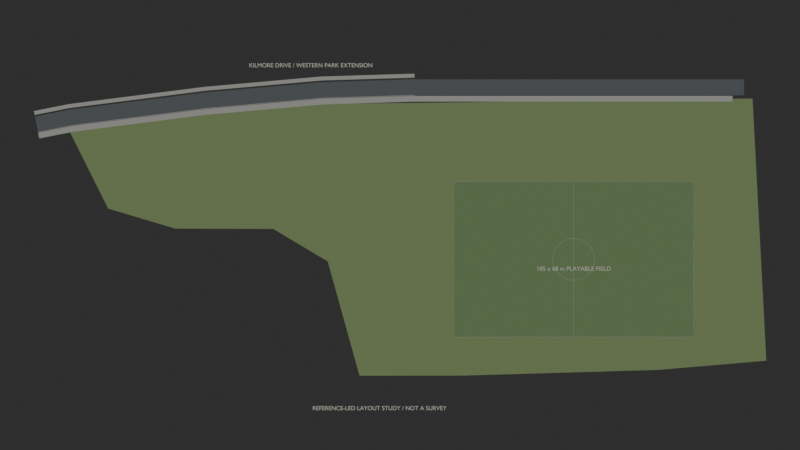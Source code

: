 # Source: kilmore_site_footprint.blend  (saved by Blender 4.3.34; exported with 4.5.12 LTS)
import bpy
from mathutils import Matrix  # noqa: F401  (used for matrix-valued properties, if any)

bpy.ops.wm.read_factory_settings(use_empty=True)
scene = bpy.context.scene
scene.name = 'Scene'

# ---- collections
col_collection = bpy.data.collections.new('Collection'); scene.collection.children.link(col_collection)

# ---- materials (node trees are filled in below, after node groups)
mat_mat_kilmore_grass_layout = bpy.data.materials.new('MAT_Kilmore_Grass_Layout')
mat_mat_kilmore_grass_layout.use_backface_culling = True
mat_mat_kilmore_asphalt_layout = bpy.data.materials.new('MAT_Kilmore_Asphalt_Layout')
mat_mat_kilmore_asphalt_layout.use_backface_culling = True
mat_mat_kilmore_footpath_layout = bpy.data.materials.new('MAT_Kilmore_Footpath_Layout')
mat_mat_kilmore_footpath_layout.use_backface_culling = True
mat_mat_review_playingsurface = bpy.data.materials.new('MAT_Review_PlayingSurface')
mat_mat_review_playingsurface.use_backface_culling = True
mat_mat_review_fadedpaint = bpy.data.materials.new('MAT_Review_FadedPaint')
mat_mat_review_fadedpaint.use_backface_culling = True

# ---- material node trees
mat_mat_kilmore_grass_layout.use_nodes = True; mat_mat_kilmore_grass_layout.node_tree.nodes.clear()
_N = mat_mat_kilmore_grass_layout.node_tree.nodes; _L = mat_mat_kilmore_grass_layout.node_tree.links
n0 = _N.new('ShaderNodeBsdfPrincipled'); n0.name = 'Principled BSDF'; n0.location = (10, 300)
n0.inputs[0].default_value = (0.22, 0.31, 0.13, 1.0)
n0.inputs[2].default_value = 0.96
n1 = _N.new('ShaderNodeOutputMaterial'); n1.name = 'Material Output'; n1.location = (300, 300)
_L.new(n0.outputs[0], n1.inputs[0])
n1.is_active_output = True
mat_mat_kilmore_asphalt_layout.use_nodes = True; mat_mat_kilmore_asphalt_layout.node_tree.nodes.clear()
_N = mat_mat_kilmore_asphalt_layout.node_tree.nodes; _L = mat_mat_kilmore_asphalt_layout.node_tree.links
n0 = _N.new('ShaderNodeBsdfPrincipled'); n0.name = 'Principled BSDF'; n0.location = (10, 300)
n0.inputs[0].default_value = (0.12, 0.13, 0.14, 1.0)
n0.inputs[2].default_value = 0.96
n1 = _N.new('ShaderNodeOutputMaterial'); n1.name = 'Material Output'; n1.location = (300, 300)
_L.new(n0.outputs[0], n1.inputs[0])
n1.is_active_output = True
mat_mat_kilmore_footpath_layout.use_nodes = True; mat_mat_kilmore_footpath_layout.node_tree.nodes.clear()
_N = mat_mat_kilmore_footpath_layout.node_tree.nodes; _L = mat_mat_kilmore_footpath_layout.node_tree.links
n0 = _N.new('ShaderNodeBsdfPrincipled'); n0.name = 'Principled BSDF'; n0.location = (10, 300)
n0.inputs[0].default_value = (0.43, 0.43, 0.4, 1.0)
n0.inputs[2].default_value = 0.96
n1 = _N.new('ShaderNodeOutputMaterial'); n1.name = 'Material Output'; n1.location = (300, 300)
_L.new(n0.outputs[0], n1.inputs[0])
n1.is_active_output = True
mat_mat_review_playingsurface.use_nodes = True; mat_mat_review_playingsurface.node_tree.nodes.clear()
_N = mat_mat_review_playingsurface.node_tree.nodes; _L = mat_mat_review_playingsurface.node_tree.links
n0 = _N.new('ShaderNodeBsdfPrincipled'); n0.name = 'Principled BSDF'; n0.location = (10, 300)
n0.inputs[0].default_value = (0.17, 0.27, 0.12, 1.0)
n0.inputs[2].default_value = 0.96
n1 = _N.new('ShaderNodeOutputMaterial'); n1.name = 'Material Output'; n1.location = (300, 300)
_L.new(n0.outputs[0], n1.inputs[0])
n1.is_active_output = True
mat_mat_review_fadedpaint.use_nodes = True; mat_mat_review_fadedpaint.node_tree.nodes.clear()
_N = mat_mat_review_fadedpaint.node_tree.nodes; _L = mat_mat_review_fadedpaint.node_tree.links
n0 = _N.new('ShaderNodeBsdfPrincipled'); n0.name = 'Principled BSDF'; n0.location = (10, 300)
n0.inputs[0].default_value = (0.67, 0.66, 0.57, 1.0)
n0.inputs[2].default_value = 0.96
n1 = _N.new('ShaderNodeOutputMaterial'); n1.name = 'Material Output'; n1.location = (300, 300)
_L.new(n0.outputs[0], n1.inputs[0])
n1.is_active_output = True

# ---- world
world_reviewworld = bpy.data.worlds.new('ReviewWorld'); scene.world = world_reviewworld
world_reviewworld.use_nodes = True; world_reviewworld.node_tree.nodes.clear()
_N = world_reviewworld.node_tree.nodes; _L = world_reviewworld.node_tree.links
n0 = _N.new('ShaderNodeBackground'); n0.name = 'Background'; n0.location = (10, 300)
n0.inputs[0].default_value = (0.05, 0.05, 0.05, 1.0)
n0.inputs[1].default_value = 0.7
n1 = _N.new('ShaderNodeOutputWorld'); n1.name = 'World Output'; n1.location = (300, 300)
_L.new(n0.outputs[0], n1.inputs[0])
n1.is_active_output = True

# ---- cameras
cam_cam_sitefootprint = bpy.data.cameras.new('CAM_SiteFootprint')
cam_cam_sitefootprint.type = 'ORTHO'
cam_cam_sitefootprint.ortho_scale = 350.0

# ---- lights
light_sun = bpy.data.lights.new('Sun', 'SUN')
light_sun.energy = 1.8

# ---- meshes
me_sm_kilmore_parkapron = bpy.data.meshes.new('SM_Kilmore_ParkApron')
me_sm_kilmore_parkapron.from_pydata([(-209.6, 34.0, 0.0), (-220.5, 55.87, 0.0), (-161.2, 63.86, 0.0), (-108.9, 68.01, 0.0), (-45.25, 68.68, 0.0), (15.28, 69.9, 0.0), (78.22, 70.3, 0.0), (80.13, 34.0, 0.0), (83.71, -34.0, 0.0), (84.26, -44.36, 0.0), (37.03, -48.38, 0.0), (-48.01, -50.87, 0.0), (-93.71, -50.94, 0.0), (-98.42, -34.0, 0.0), (-209.6, 34.0, 0.0), (-52.5, 34.0, 0.0), (-52.5, -34.0, 0.0), (-98.42, -34.0, 0.0), (-107.6, -0.95, 0.0), (-131.4, 13.28, 0.0), (-174.2, 13.41, 0.0), (-203.7, 22.2, 0.0), (52.5, 34.0, 0.0), (80.13, 34.0, 0.0), (83.71, -34.0, 0.0), (52.5, -34.0, 0.0)], [], [(7, 5, 4), (13, 12, 11), (19, 18, 15), (25, 23, 22), (1, 0, 2), (0, 7, 4), (2, 0, 3), (7, 6, 5), (4, 3, 0), (9, 8, 10), (8, 13, 10), (10, 13, 11), (15, 14, 19), (14, 21, 20), (19, 14, 20), (18, 17, 16), (18, 16, 15), (25, 24, 23)])
_uv = me_sm_kilmore_parkapron.uv_layers.new(name='UVMap')
_uv.uv.foreach_set('vector', [10.02, -4.25, 1.91, -8.738, -5.656, -8.585, -12.3, 4.25, -11.71, 6.367, -6.001, 6.359, -16.43, -1.66, -13.45, 0.1187, -6.562, -4.25, 6.562, 4.25, 10.02, -4.25, 6.562, -4.25, -27.57, -6.984, -26.2, -4.25, -20.15, -7.983, -26.2, -4.25, 10.02, -4.25, -5.656, -8.585, -20.15, -7.983, -26.2, -4.25, -13.62, -8.501, 10.02, -4.25, 9.778, -8.788, 1.91, -8.738, -5.656, -8.585, -13.62, -8.501, -26.2, -4.25, 10.53, 5.545, 10.46, 4.25, 4.629, 6.048, 10.46, 4.25, -12.3, 4.25, 4.629, 6.048, 4.629, 6.048, -12.3, 4.25, -6.001, 6.359, -6.562, -4.25, -26.2, -4.25, -16.43, -1.66, -26.2, -4.25, -25.46, -2.775, -21.78, -1.676, -16.43, -1.66, -26.2, -4.25, -21.78, -1.676, -13.45, 0.1187, -12.3, 4.25, -6.562, 4.25, -13.45, 0.1187, -6.562, 4.25, -6.562, -4.25, 6.562, 4.25, 10.46, 4.25, 10.02, -4.25])
me_sm_kilmore_parkapron.materials.append(mat_mat_kilmore_grass_layout)
me_sm_kilmore_parkapron.update()
me_sm_kilmore_west_asphalt = bpy.data.meshes.new('SM_Kilmore_West_Asphalt')
me_sm_kilmore_west_asphalt.from_pydata([(-74.5, 71.59, 0.02), (-109.8, 70.51, 0.02), (-110.2, 77.49, 0.02), (-74.5, 78.6, 0.02), (-109.8, 70.51, 0.02), (-160.6, 66.02, 0.02), (-161.4, 72.98, 0.02), (-110.2, 77.49, 0.02), (-160.6, 66.02, 0.02), (-219.5, 58.53, 0.02), (-220.5, 65.47, 0.02), (-161.4, 72.98, 0.02), (-219.5, 58.53, 0.02), (-234.3, 55.57, 0.02), (-235.7, 62.43, 0.02), (-220.5, 65.47, 0.02)], [], [(3, 1, 0), (4, 6, 5), (8, 10, 9), (12, 14, 13), (3, 2, 1), (4, 7, 6), (8, 11, 10), (12, 15, 14)])
_uv = me_sm_kilmore_west_asphalt.uv_layers.new(name='UVMap')
_uv.uv.foreach_set('vector', [-9.312, -9.825, -13.72, -8.813, -9.312, -8.949, -13.72, -8.813, -20.17, -9.122, -20.08, -8.253, -20.08, -8.253, -27.56, -8.183, -27.44, -7.317, -27.44, -7.317, -29.46, -7.804, -29.29, -6.946, -9.312, -9.825, -13.78, -9.687, -13.72, -8.813, -13.72, -8.813, -13.78, -9.687, -20.17, -9.122, -20.08, -8.253, -20.17, -9.122, -27.56, -8.183, -27.44, -7.317, -27.56, -8.183, -29.46, -7.804])
me_sm_kilmore_west_asphalt.materials.append(mat_mat_kilmore_asphalt_layout)
me_sm_kilmore_west_asphalt.update()
me_sm_kilmore_west_footpathinner = bpy.data.meshes.new('SM_Kilmore_West_FootpathInner')
me_sm_kilmore_west_footpathinner.from_pydata([(-69.5, 69.0, 0.04), (-109.6, 67.76, 0.04), (-109.8, 70.26, 0.04), (-69.5, 71.5, 0.04), (-109.6, 67.76, 0.04), (-160.3, 63.29, 0.04), (-160.6, 65.77, 0.04), (-109.8, 70.26, 0.04), (-160.3, 63.29, 0.04), (-219.1, 55.81, 0.04), (-219.5, 58.29, 0.04), (-160.6, 65.77, 0.04), (-219.1, 55.81, 0.04), (-233.8, 52.87, 0.04), (-234.3, 55.32, 0.04), (-219.5, 58.29, 0.04)], [], [(3, 1, 0), (4, 6, 5), (8, 10, 9), (12, 14, 13), (3, 2, 1), (4, 7, 6), (8, 11, 10), (12, 15, 14)])
_uv = me_sm_kilmore_west_footpathinner.uv_layers.new(name='UVMap')
_uv.uv.foreach_set('vector', [-8.688, -8.937, -13.7, -8.47, -8.688, -8.625, -13.7, -8.47, -20.07, -8.222, -20.04, -7.911, -20.04, -7.911, -27.43, -7.286, -27.39, -6.976, -27.39, -6.976, -29.28, -6.915, -29.22, -6.609, -8.688, -8.937, -13.72, -8.782, -13.7, -8.47, -13.7, -8.47, -13.72, -8.782, -20.07, -8.222, -20.04, -7.911, -20.07, -8.222, -27.43, -7.286, -27.39, -6.976, -27.43, -7.286, -29.28, -6.915])
me_sm_kilmore_west_footpathinner.materials.append(mat_mat_kilmore_footpath_layout)
me_sm_kilmore_west_footpathinner.update()
me_sm_kilmore_west_footpathouter = bpy.data.meshes.new('SM_Kilmore_West_FootpathOuter')
me_sm_kilmore_west_footpathouter.from_pydata([(-69.63, 79.5, 0.03), (-110.3, 78.24, 0.03), (-110.4, 79.94, 0.03), (-69.68, 81.2, 0.03), (-110.3, 78.24, 0.03), (-161.5, 73.72, 0.03), (-161.6, 75.41, 0.03), (-110.4, 79.94, 0.03), (-161.5, 73.72, 0.03), (-220.6, 66.21, 0.03), (-220.8, 67.89, 0.03), (-161.6, 75.41, 0.03), (-220.6, 66.21, 0.03), (-235.8, 63.17, 0.03), (-236.2, 64.83, 0.03), (-220.8, 67.89, 0.03)], [], [(3, 1, 0), (4, 6, 5), (8, 10, 9), (12, 14, 13), (3, 2, 1), (4, 7, 6), (8, 11, 10), (12, 15, 14)])
_uv = me_sm_kilmore_west_footpathouter.uv_layers.new(name='UVMap')
_uv.uv.foreach_set('vector', [-8.71, -10.15, -13.78, -9.78, -8.704, -9.937, -13.78, -9.78, -20.21, -9.427, -20.18, -9.216, -20.18, -9.216, -27.6, -8.486, -27.57, -8.276, -27.57, -8.276, -29.52, -8.104, -29.48, -7.896, -8.71, -10.15, -13.8, -9.992, -13.78, -9.78, -13.78, -9.78, -13.8, -9.992, -20.21, -9.427, -20.18, -9.216, -20.21, -9.427, -27.6, -8.486, -27.57, -8.276, -27.6, -8.486, -29.52, -8.104])
me_sm_kilmore_west_footpathouter.materials.append(mat_mat_kilmore_footpath_layout)
me_sm_kilmore_west_footpathouter.update()
me_sm_kilmore_west_curb = bpy.data.meshes.new('SM_Kilmore_West_Curb')
me_sm_kilmore_west_curb.from_pydata([(-69.5, 71.63, 0.13), (-109.8, 70.39, 0.13), (-109.8, 70.63, 0.13), (-69.5, 71.87, 0.13), (-109.8, 70.39, 0.13), (-160.6, 65.9, 0.13), (-160.6, 66.14, 0.13), (-109.8, 70.63, 0.13), (-160.6, 65.9, 0.13), (-219.5, 58.42, 0.13), (-219.5, 58.65, 0.13), (-160.6, 66.14, 0.13), (-219.5, 58.42, 0.13), (-234.3, 55.45, 0.13), (-234.3, 55.69, 0.13), (-219.5, 58.65, 0.13)], [], [(3, 1, 0), (4, 6, 5), (8, 10, 9), (12, 14, 13), (3, 2, 1), (4, 7, 6), (8, 11, 10), (12, 15, 14)])
_uv = me_sm_kilmore_west_curb.uv_layers.new(name='UVMap')
_uv.uv.foreach_set('vector', [-8.688, -8.984, -13.72, -8.798, -8.688, -8.954, -13.72, -8.798, -20.08, -8.267, -20.08, -8.238, -20.08, -8.238, -27.44, -7.332, -27.44, -7.302, -27.44, -7.302, -29.29, -6.961, -29.29, -6.931, -8.688, -8.984, -13.72, -8.828, -13.72, -8.798, -13.72, -8.798, -13.72, -8.828, -20.08, -8.267, -20.08, -8.238, -20.08, -8.267, -27.44, -7.332, -27.44, -7.302, -27.44, -7.332, -29.29, -6.961])
me_sm_kilmore_west_curb.materials.append(mat_mat_kilmore_footpath_layout)
me_sm_kilmore_west_curb.update()
me_review_centralroad = bpy.data.meshes.new('Review_CentralRoad')
me_review_centralroad.from_pydata([(-74.5, 78.75, 0.02), (74.5, 78.75, 0.02), (74.5, 71.75, 0.02), (-74.5, 71.75, 0.02)], [], [(3, 1, 0), (3, 2, 1)])
_uv = me_review_centralroad.uv_layers.new(name='UVMap')
_uv.uv.foreach_set('vector', [-9.312, -8.969, 9.312, -9.844, -9.312, -9.844, -9.312, -8.969, 9.312, -8.969, 9.312, -9.844])
me_review_centralroad.materials.append(mat_mat_kilmore_asphalt_layout)
me_review_centralroad.update()
me_review_centralpath = bpy.data.meshes.new('Review_CentralPath')
me_review_centralpath.from_pydata([(-69.5, 71.5, 0.04), (69.5, 71.5, 0.04), (69.5, 69.0, 0.04), (-69.5, 69.0, 0.04)], [], [(3, 1, 0), (3, 2, 1)])
_uv = me_review_centralpath.uv_layers.new(name='UVMap')
_uv.uv.foreach_set('vector', [-8.688, -8.625, 8.688, -8.938, -8.688, -8.938, -8.688, -8.625, 8.688, -8.625, 8.688, -8.938])
me_review_centralpath.materials.append(mat_mat_kilmore_footpath_layout)
me_review_centralpath.update()
me_review_playingsurface = bpy.data.meshes.new('Review_PlayingSurface')
me_review_playingsurface.from_pydata([(-52.5, 34.0, 0.005), (52.5, 34.0, 0.005), (52.5, -34.0, 0.005), (-52.5, -34.0, 0.005)], [], [(3, 1, 0), (3, 2, 1)])
_uv = me_review_playingsurface.uv_layers.new(name='UVMap')
_uv.uv.foreach_set('vector', [-6.562, 4.25, 6.562, -4.25, -6.562, -4.25, -6.562, 4.25, 6.562, 4.25, 6.562, -4.25])
me_review_playingsurface.materials.append(mat_mat_review_playingsurface)
me_review_playingsurface.update()

# ---- curves / text
cu_touchlines = bpy.data.curves.new('Touchlines', 'CURVE')
cu_touchlines.dimensions = '3D'
_sp = cu_touchlines.splines.new('POLY'); _sp.points.add(4)
_sp.points.foreach_set('co', [-52.5, 34.0, 0.025, 1.0, 52.5, 34.0, 0.025, 1.0, 52.5, -34.0, 0.025, 1.0, -52.5, -34.0, 0.025, 1.0, -52.5, 34.0, 0.025, 1.0])
cu_touchlines.materials.append(mat_mat_review_fadedpaint)
cu_touchlines.bevel_resolution = 0
cu_touchlines.bevel_depth = 0.05
cu_touchlines.fill_mode = 'FULL'
cu_halfway = bpy.data.curves.new('Halfway', 'CURVE')
cu_halfway.dimensions = '3D'
_sp = cu_halfway.splines.new('POLY'); _sp.points.add(1)
_sp.points.foreach_set('co', [0.0, 34.0, 0.025, 1.0, 0.0, -34.0, 0.025, 1.0])
cu_halfway.materials.append(mat_mat_review_fadedpaint)
cu_halfway.bevel_resolution = 0
cu_halfway.bevel_depth = 0.05
cu_halfway.fill_mode = 'FULL'
cu_centrecircle = bpy.data.curves.new('CentreCircle', 'CURVE')
cu_centrecircle.dimensions = '3D'
_sp = cu_centrecircle.splines.new('POLY'); _sp.points.add(64)
_sp.points.foreach_set('co', [9.15, 0.0, 0.025, 1.0, 9.106, -0.8969, 0.025, 1.0, 8.974, -1.785, 0.025, 1.0, 8.756, -2.656, 0.025, 1.0, 8.453, -3.502, 0.025, 1.0, 8.07, -4.313, 0.025, 1.0, 7.608, -5.083, 0.025, 1.0, 7.073, -5.805, 0.025, 1.0, 6.47, -6.47, 0.025, 1.0, 5.805, -7.073, 0.025, 1.0, 5.083, -7.608, 0.025, 1.0, 4.313, -8.07, 0.025, 1.0, 3.502, -8.453, 0.025, 1.0, 2.656, -8.756, 0.025, 1.0, 1.785, -8.974, 0.025, 1.0, 0.8969, -9.106, 0.025, 1.0, 5.603e-16, -9.15, 0.025, 1.0, -0.8969, -9.106, 0.025, 1.0, -1.785, -8.974, 0.025, 1.0, -2.656, -8.756, 0.025, 1.0, -3.502, -8.453, 0.025, 1.0, -4.313, -8.07, 0.025, 1.0, -5.083, -7.608, 0.025, 1.0, -5.805, -7.073, 0.025, 1.0, -6.47, -6.47, 0.025, 1.0, -7.073, -5.805, 0.025, 1.0, -7.608, -5.083, 0.025, 1.0, -8.07, -4.313, 0.025, 1.0, -8.453, -3.502, 0.025, 1.0, -8.756, -2.656, 0.025, 1.0, -8.974, -1.785, 0.025, 1.0, -9.106, -0.8969, 0.025, 1.0, -9.15, -1.121e-15, 0.025, 1.0, -9.106, 0.8969, 0.025, 1.0, -8.974, 1.785, 0.025, 1.0, -8.756, 2.656, 0.025, 1.0, -8.453, 3.502, 0.025, 1.0, -8.07, 4.313, 0.025, 1.0, -7.608, 5.083, 0.025, 1.0, -7.073, 5.805, 0.025, 1.0, -6.47, 6.47, 0.025, 1.0, -5.805, 7.073, 0.025, 1.0, -5.083, 7.608, 0.025, 1.0, -4.313, 8.07, 0.025, 1.0, -3.502, 8.453, 0.025, 1.0, -2.656, 8.756, 0.025, 1.0, -1.785, 8.974, 0.025, 1.0, -0.8969, 9.106, 0.025, 1.0, -1.681e-15, 9.15, 0.025, 1.0, 0.8969, 9.106, 0.025, 1.0, 1.785, 8.974, 0.025, 1.0, 2.656, 8.756, 0.025, 1.0, 3.502, 8.453, 0.025, 1.0, 4.313, 8.07, 0.025, 1.0, 5.083, 7.608, 0.025, 1.0, 5.805, 7.073, 0.025, 1.0, 6.47, 6.47, 0.025, 1.0, 7.073, 5.805, 0.025, 1.0, 7.608, 5.083, 0.025, 1.0, 8.07, 4.313, 0.025, 1.0, 8.453, 3.502, 0.025, 1.0, 8.756, 2.656, 0.025, 1.0, 8.974, 1.785, 0.025, 1.0, 9.106, 0.8969, 0.025, 1.0, 9.15, 2.241e-15, 0.025, 1.0])
cu_centrecircle.materials.append(mat_mat_review_fadedpaint)
cu_centrecircle.bevel_resolution = 0
cu_centrecircle.bevel_depth = 0.05
cu_centrecircle.fill_mode = 'FULL'
txt_label = bpy.data.curves.new('Label', 'FONT')
txt_label.dimensions = '2D'
txt_label.body = 'KILMORE DRIVE / WESTERN PARK EXTENSION'
txt_label.materials.append(mat_mat_review_fadedpaint)
txt_label.align_x = 'CENTER'
txt_label.size = 2.6
txt_label_001 = bpy.data.curves.new('Label.001', 'FONT')
txt_label_001.dimensions = '2D'
txt_label_001.body = '105 x 68 m PLAYABLE FIELD'
txt_label_001.materials.append(mat_mat_review_fadedpaint)
txt_label_001.align_x = 'CENTER'
txt_label_001.size = 2.7
txt_label_002 = bpy.data.curves.new('Label.002', 'FONT')
txt_label_002.dimensions = '2D'
txt_label_002.body = 'REFERENCE-LED LAYOUT STUDY / NOT A SURVEY'
txt_label_002.materials.append(mat_mat_review_fadedpaint)
txt_label_002.align_x = 'CENTER'
txt_label_002.size = 2.6

# ---- objects
ob_sm_kilmore_parkapron = bpy.data.objects.new('SM_Kilmore_ParkApron', me_sm_kilmore_parkapron)
ob_sm_kilmore_west_asphalt = bpy.data.objects.new('SM_Kilmore_West_Asphalt', me_sm_kilmore_west_asphalt)
ob_sm_kilmore_west_footpathinner = bpy.data.objects.new('SM_Kilmore_West_FootpathInner', me_sm_kilmore_west_footpathinner)
ob_sm_kilmore_west_footpathouter = bpy.data.objects.new('SM_Kilmore_West_FootpathOuter', me_sm_kilmore_west_footpathouter)
ob_sm_kilmore_west_curb = bpy.data.objects.new('SM_Kilmore_West_Curb', me_sm_kilmore_west_curb)
ob_review_centralroad = bpy.data.objects.new('Review_CentralRoad', me_review_centralroad)
ob_review_centralpath = bpy.data.objects.new('Review_CentralPath', me_review_centralpath)
ob_review_playingsurface = bpy.data.objects.new('Review_PlayingSurface', me_review_playingsurface)
ob_touchlines = bpy.data.objects.new('Touchlines', cu_touchlines)
ob_halfway = bpy.data.objects.new('Halfway', cu_halfway)
ob_centrecircle = bpy.data.objects.new('CentreCircle', cu_centrecircle)
ob_kilmore_drive___western_park_extension = bpy.data.objects.new('KILMORE DRIVE / WESTERN PARK EXTENSION', txt_label)
ob_105_x_68_m_playable_field = bpy.data.objects.new('105 x 68 m PLAYABLE FIELD', txt_label_001)
ob_reference_led_layout_study___not_a_survey = bpy.data.objects.new('REFERENCE-LED LAYOUT STUDY / NOT A SURVEY', txt_label_002)
ob_sun = bpy.data.objects.new('Sun', light_sun)
ob_cam_sitefootprint = bpy.data.objects.new('CAM_SiteFootprint', cam_cam_sitefootprint)

# ---- transforms, parenting, visibility, modifiers, constraints
ob_sm_kilmore_parkapron.location = (0.0, 0.0, 0.0)
ob_sm_kilmore_west_asphalt.location = (0.0, 0.0, 0.0)
ob_sm_kilmore_west_footpathinner.location = (0.0, 0.0, 0.0)
ob_sm_kilmore_west_footpathouter.location = (0.0, 0.0, 0.0)
ob_sm_kilmore_west_curb.location = (0.0, 0.0, 0.0)
ob_review_centralroad.location = (0.0, 0.0, 0.0)
ob_review_centralpath.location = (0.0, 0.0, 0.0)
ob_review_playingsurface.location = (0.0, 0.0, 0.0)
ob_touchlines.location = (0.0, 0.0, 0.0)
ob_halfway.location = (0.0, 0.0, 0.0)
ob_centrecircle.location = (0.0, 0.0, 0.0)
ob_kilmore_drive___western_park_extension.location = (-115.0, 84.0, 0.06)
ob_105_x_68_m_playable_field.location = (0.0, -5.0, 0.06)
ob_reference_led_layout_study___not_a_survey.location = (-85.0, -66.0, 0.06)
ob_sun.location = (0.0, 0.0, 0.0)
ob_sun.rotation_euler = (0.4, -0.3, -0.3)
ob_cam_sitefootprint.location = (-76.0, 15.0, 250.0)

# ---- collection membership
col_collection.objects.link(ob_sm_kilmore_parkapron)
col_collection.objects.link(ob_sm_kilmore_west_asphalt)
col_collection.objects.link(ob_sm_kilmore_west_footpathinner)
col_collection.objects.link(ob_sm_kilmore_west_footpathouter)
col_collection.objects.link(ob_sm_kilmore_west_curb)
col_collection.objects.link(ob_review_centralroad)
col_collection.objects.link(ob_review_centralpath)
col_collection.objects.link(ob_review_playingsurface)
col_collection.objects.link(ob_touchlines)
col_collection.objects.link(ob_halfway)
col_collection.objects.link(ob_centrecircle)
col_collection.objects.link(ob_kilmore_drive___western_park_extension)
col_collection.objects.link(ob_105_x_68_m_playable_field)
col_collection.objects.link(ob_reference_led_layout_study___not_a_survey)
col_collection.objects.link(ob_sun)
col_collection.objects.link(ob_cam_sitefootprint)

# ---- scene / render settings (as saved in the file)
scene.camera = ob_cam_sitefootprint
scene.frame_start = 1; scene.frame_end = 250; scene.frame_set(1)
scene.render.engine = 'CYCLES'
scene.render.resolution_x = 1600
scene.render.resolution_y = 900
scene.cycles.use_denoising = False
scene.cycles.samples = 8
bpy.context.view_layer.update()
